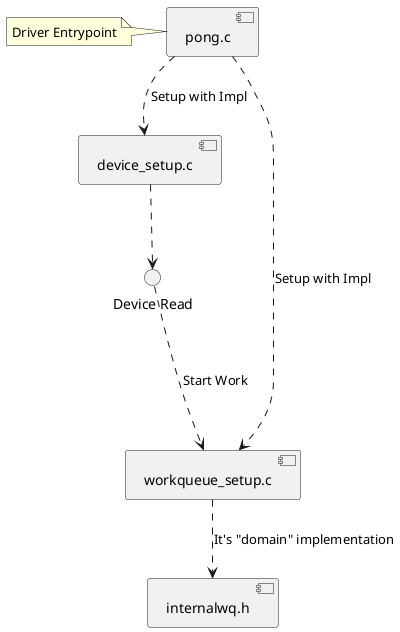

The diagram above was rendered by PlantUML. Its source (embedded in the PNG):
@startuml Base Diagram

[ pong.c ] as mainc
[ device_setup.c ] as dev
[ workqueue_setup.c ] as wq

note left of mainc: Driver Entrypoint

mainc ..> dev : Setup with Impl
mainc ..> wq : Setup with Impl

() "Device Read" as dev_rd

dev ..> dev_rd

dev_rd ...> wq : Start Work

[ internalwq.h ] as internalwq

wq ..> internalwq : It's "domain" implementation

@enduml